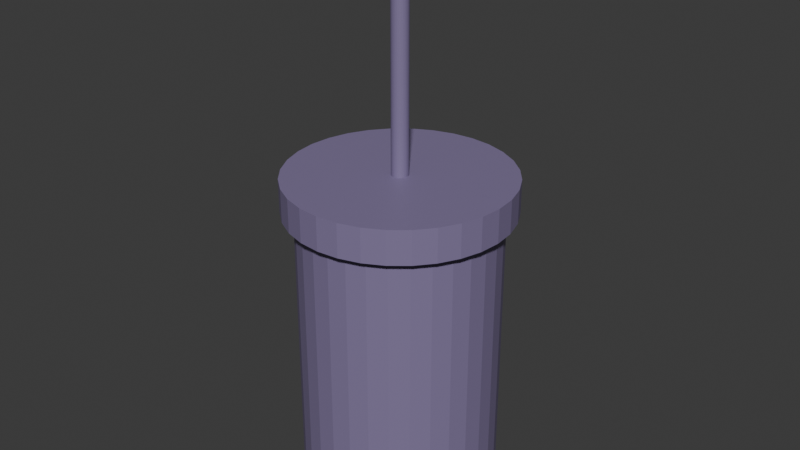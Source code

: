 # Source: Soda.blend  (saved by Blender 4.1.24; exported with 4.5.12 LTS)
import bpy
from mathutils import Matrix  # noqa: F401  (used for matrix-valued properties, if any)

bpy.ops.wm.read_factory_settings(use_empty=True)
scene = bpy.context.scene
scene.name = 'Scene'

# ---- collections
col_collection = bpy.data.collections.new('Collection'); scene.collection.children.link(col_collection)

# ---- materials (node trees are filled in below, after node groups)
mat_material_032 = bpy.data.materials.new('Material.032')
mat_material_032.use_transparent_shadow = False

# ---- material node trees
mat_material_032.use_nodes = True; mat_material_032.node_tree.nodes.clear()
_N = mat_material_032.node_tree.nodes; _L = mat_material_032.node_tree.links
n0 = _N.new('ShaderNodeBsdfPrincipled'); n0.name = 'Principled BSDF'; n0.location = (10, 300)
n0.inputs[0].default_value = (0.227, 0.1812, 0.3325, 1.0)
n1 = _N.new('ShaderNodeOutputMaterial'); n1.name = 'Material Output'; n1.location = (300, 300)
_L.new(n0.outputs[0], n1.inputs[0])
n1.is_active_output = True

# ---- world
world_world = bpy.data.worlds.new('World'); scene.world = world_world
world_world.use_nodes = True; world_world.node_tree.nodes.clear()
_N = world_world.node_tree.nodes; _L = world_world.node_tree.links
n0 = _N.new('ShaderNodeOutputWorld'); n0.name = 'World Output'; n0.location = (300, 300)
n1 = _N.new('ShaderNodeBackground'); n1.name = 'Background'; n1.location = (10, 300)
n1.inputs[0].default_value = (0.05088, 0.05088, 0.05088, 1.0)
_L.new(n1.outputs[0], n0.inputs[0])
n0.is_active_output = True
world_world.color = (0.05088, 0.05088, 0.05088)
world_world.use_sun_shadow = False
world_world.sun_shadow_jitter_overblur = 0.0

# ---- meshes
me_circle_060 = bpy.data.meshes.new('Circle.060')
me_circle_060.from_pydata([(0.0002441, 0.9997, -0.0005601), (-0.1948, 0.9805, -0.0005601), (-0.3824, 0.9236, -0.0005601), (-0.5553, 0.8312, -0.0005601), (-0.7069, 0.7068, -0.0005601), (-0.8312, 0.5553, -0.0005601), (-0.9236, 0.3824, -0.0005601), (-0.9805, 0.1948, -0.0005601), (-0.9998, -0.000264, -0.0005601), (-0.9805, -0.1954, -0.0005601), (-0.9236, -0.3829, -0.0005601), (-0.8312, -0.5558, -0.0005601), (-0.7069, -0.7074, -0.0005601), (-0.5553, -0.8317, -0.0005601), (-0.3824, -0.9241, -0.0005601), (-0.1948, -0.981, -0.0005601), (0.0002441, -1.0, -0.0005601), (0.1953, -0.981, -0.0005601), (0.3829, -0.9241, -0.0005601), (0.5558, -0.8317, -0.0005601), (0.7074, -0.7074, -0.0005601), (0.8317, -0.5558, -0.0005601), (0.9241, -0.3829, -0.0005601), (0.981, -0.1954, -0.0005601), (1.0, -0.000264, -0.0005601), (0.981, 0.1948, -0.0005601), (0.9241, 0.3824, -0.0005601), (0.8317, 0.5553, -0.0005601), (0.7074, 0.7068, -0.0005601), (0.5558, 0.8312, -0.0005601), (0.3829, 0.9236, -0.0005601), (0.1953, 0.9805, -0.0005601), (0.0002441, 0.9997, 2.995), (-0.1948, 0.9805, 2.995), (-0.3824, 0.9236, 2.995), (-0.5553, 0.8312, 2.995), (-0.7069, 0.7068, 2.995), (-0.8312, 0.5553, 2.995), (-0.9236, 0.3824, 2.995), (-0.9805, 0.1948, 2.995), (-0.9998, -0.000264, 2.995), (-0.9805, -0.1954, 2.995), (-0.9236, -0.3829, 2.995), (-0.8312, -0.5558, 2.995), (-0.7069, -0.7074, 2.995), (-0.5553, -0.8317, 2.995), (-0.3824, -0.9241, 2.995), (-0.1948, -0.981, 2.995), (0.0002441, -1.0, 2.995), (0.1953, -0.981, 2.995), (0.3829, -0.9241, 2.995), (0.5558, -0.8317, 2.995), (0.7074, -0.7074, 2.995), (0.8317, -0.5558, 2.995), (0.9241, -0.3829, 2.995), (0.981, -0.1954, 2.995), (1.0, -0.000264, 2.995), (0.981, 0.1948, 2.995), (0.9241, 0.3824, 2.995), (0.8317, 0.5553, 2.995), (0.7074, 0.7068, 2.995), (0.5558, 0.8312, 2.995), (0.3829, 0.9236, 2.995), (0.1953, 0.9805, 2.995), (0.0002451, 1.123, 2.995), (-0.2189, 1.101, 2.995), (-0.4296, 1.037, 2.995), (-0.6238, 0.9337, 2.995), (-0.794, 0.794, 2.995), (-0.9337, 0.6238, 2.995), (-1.037, 0.4296, 2.995), (-1.101, 0.2189, 2.995), (-1.123, -0.000265, 2.995), (-1.101, -0.2194, 2.995), (-1.037, -0.4301, 2.995), (-0.9337, -0.6243, 2.995), (-0.794, -0.7945, 2.995), (-0.6238, -0.9342, 2.995), (-0.4296, -1.038, 2.995), (-0.2189, -1.102, 2.995), (0.0002451, -1.123, 2.995), (0.2194, -1.102, 2.995), (0.4301, -1.038, 2.995), (0.6243, -0.9342, 2.995), (0.7945, -0.7945, 2.995), (0.9342, -0.6243, 2.995), (1.038, -0.4301, 2.995), (1.102, -0.2194, 2.995), (1.123, -0.000265, 2.995), (1.102, 0.2189, 2.995), (1.038, 0.4296, 2.995), (0.9342, 0.6238, 2.995), (0.7945, 0.794, 2.995), (0.6243, 0.9337, 2.995), (0.4301, 1.037, 2.995), (0.2194, 1.101, 2.995), (0.0002451, 1.123, 3.337), (-0.2189, 1.101, 3.337), (-0.4296, 1.037, 3.337), (-0.6238, 0.9337, 3.337), (-0.794, 0.794, 3.337), (-0.9337, 0.6238, 3.337), (-1.037, 0.4296, 3.337), (-1.101, 0.2189, 3.337), (-1.123, -0.000265, 3.337), (-1.101, -0.2194, 3.337), (-1.037, -0.4301, 3.337), (-0.9337, -0.6243, 3.337), (-0.794, -0.7945, 3.337), (-0.6238, -0.9342, 3.337), (-0.4296, -1.038, 3.337), (-0.2189, -1.102, 3.337), (0.0002451, -1.123, 3.337), (0.2194, -1.102, 3.337), (0.4301, -1.038, 3.337), (0.6243, -0.9342, 3.337), (0.7945, -0.7945, 3.337), (0.9342, -0.6243, 3.337), (1.038, -0.4301, 3.337), (1.102, -0.2194, 3.337), (1.123, -0.000265, 3.337), (1.102, 0.2189, 3.337), (1.038, 0.4296, 3.337), (0.9342, 0.6238, 3.337), (0.7945, 0.794, 3.337), (0.6243, 0.9337, 3.337), (0.4301, 1.037, 3.337), (0.2194, 1.101, 3.337), (0.0002451, 0.6057, 3.337), (-0.118, 0.594, 3.337), (-0.2316, 0.5596, 3.337), (-0.3364, 0.5036, 3.337), (-0.4282, 0.4282, 3.337), (-0.5036, 0.3364, 3.337), (-0.5596, 0.2316, 3.337), (-0.5941, 0.118, 3.337), (-0.6057, -0.000261, 3.337), (-0.5941, -0.1185, 3.337), (-0.5596, -0.2321, 3.337), (-0.5036, -0.3369, 3.337), (-0.4282, -0.4287, 3.337), (-0.3364, -0.5041, 3.337), (-0.2316, -0.5601, 3.337), (-0.118, -0.5946, 3.337), (0.0002451, -0.6062, 3.337), (0.1185, -0.5946, 3.337), (0.2321, -0.5601, 3.337), (0.3369, -0.5041, 3.337), (0.4287, -0.4287, 3.337), (0.5041, -0.3369, 3.337), (0.5601, -0.2321, 3.337), (0.5945, -0.1185, 3.337), (0.6062, -0.000261, 3.337), (0.5945, 0.118, 3.337), (0.5601, 0.2316, 3.337), (0.5041, 0.3364, 3.337), (0.4287, 0.4282, 3.337), (0.3369, 0.5036, 3.337), (0.2321, 0.5596, 3.337), (0.1185, 0.594, 3.337), (0.0002451, 0.6057, 3.337), (-0.118, 0.594, 3.337), (-0.2316, 0.5596, 3.337), (-0.3364, 0.5036, 3.337), (-0.4282, 0.4282, 3.337), (-0.5036, 0.3364, 3.337), (-0.5596, 0.2316, 3.337), (-0.5941, 0.118, 3.337), (-0.6057, -0.000261, 3.337), (-0.5941, -0.1185, 3.337), (-0.5596, -0.2321, 3.337), (-0.5036, -0.3369, 3.337), (-0.4282, -0.4287, 3.337), (-0.3364, -0.5041, 3.337), (-0.2316, -0.5601, 3.337), (-0.118, -0.5946, 3.337), (0.0002451, -0.6062, 3.337), (0.1185, -0.5946, 3.337), (0.2321, -0.5601, 3.337), (0.3369, -0.5041, 3.337), (0.4287, -0.4287, 3.337), (0.5041, -0.3369, 3.337), (0.5601, -0.2321, 3.337), (0.5945, -0.1185, 3.337), (0.6062, -0.000261, 3.337), (0.5945, 0.118, 3.337), (0.5601, 0.2316, 3.337), (0.5041, 0.3364, 3.337), (0.4287, 0.4282, 3.337), (0.3369, 0.5036, 3.337), (0.2321, 0.5596, 3.337), (0.1185, 0.594, 3.337), (0.0002451, 0.6057, 3.337), (-0.118, 0.594, 3.337), (-0.2316, 0.5596, 3.337), (-0.3364, 0.5036, 3.337), (-0.4282, 0.4282, 3.337), (-0.5036, 0.3364, 3.337), (-0.5596, 0.2316, 3.337), (-0.5941, 0.118, 3.337), (-0.6057, -0.000261, 3.337), (-0.5941, -0.1185, 3.337), (-0.5596, -0.2321, 3.337), (-0.5036, -0.3369, 3.337), (-0.4282, -0.4287, 3.337), (-0.3364, -0.5041, 3.337), (-0.2316, -0.5601, 3.337), (-0.118, -0.5946, 3.337), (0.0002451, -0.6062, 3.337), (0.1185, -0.5946, 3.337), (0.2321, -0.5601, 3.337), (0.3369, -0.5041, 3.337), (0.4287, -0.4287, 3.337), (0.5041, -0.3369, 3.337), (0.5601, -0.2321, 3.337), (0.5945, -0.1185, 3.337), (0.6062, -0.000261, 3.337), (0.5945, 0.118, 3.337), (0.5601, 0.2316, 3.337), (0.5041, 0.3364, 3.337), (0.4287, 0.4282, 3.337), (0.3369, 0.5036, 3.337), (0.2321, 0.5596, 3.337), (0.1185, 0.594, 3.337), (0.0002308, 0.08476, 3.337), (-0.01636, 0.08312, 3.337), (-0.03231, 0.07828, 3.337), (-0.04701, 0.07043, 3.337), (-0.05989, 0.05985, 3.337), (-0.07047, 0.04697, 3.337), (-0.07832, 0.03227, 3.337), (-0.08316, 0.01632, 3.337), (-0.08479, -0.0002702, 3.337), (-0.08316, -0.01686, 3.337), (-0.07832, -0.03281, 3.337), (-0.07047, -0.04751, 3.337), (-0.05989, -0.06039, 3.337), (-0.04701, -0.07097, 3.337), (-0.03231, -0.07882, 3.337), (-0.01636, -0.08366, 3.337), (0.0002308, -0.0853, 3.337), (0.01682, -0.08366, 3.337), (0.03277, -0.07882, 3.337), (0.04747, -0.07097, 3.337), (0.06035, -0.06039, 3.337), (0.07093, -0.04751, 3.337), (0.07878, -0.03281, 3.337), (0.08362, -0.01686, 3.337), (0.08526, -0.0002702, 3.337), (0.08362, 0.01632, 3.337), (0.07878, 0.03227, 3.337), (0.07093, 0.04697, 3.337), (0.06035, 0.05985, 3.337), (0.04747, 0.07043, 3.337), (0.03277, 0.07828, 3.337), (0.01682, 0.08312, 3.337), (0.0002308, 0.08476, 5.625), (-0.01636, 0.08312, 5.625), (-0.03231, 0.07828, 5.625), (-0.04701, 0.07043, 5.625), (-0.05989, 0.05985, 5.625), (-0.07047, 0.04697, 5.625), (-0.07832, 0.03227, 5.625), (-0.08316, 0.01632, 5.625), (-0.08479, -0.0002702, 5.625), (-0.08316, -0.01686, 5.625), (-0.07832, -0.03281, 5.625), (-0.07047, -0.04751, 5.625), (-0.05989, -0.06039, 5.625), (-0.04701, -0.07097, 5.625), (-0.03231, -0.07882, 5.625), (-0.01636, -0.08366, 5.625), (0.0002308, -0.0853, 5.625), (0.01682, -0.08366, 5.625), (0.03277, -0.07882, 5.625), (0.04747, -0.07097, 5.625), (0.06035, -0.06039, 5.625), (0.07093, -0.04751, 5.625), (0.07878, -0.03281, 5.625), (0.08362, -0.01686, 5.625), (0.08526, -0.0002702, 5.625), (0.08362, 0.01632, 5.625), (0.07878, 0.03227, 5.625), (0.07093, 0.04697, 5.625), (0.06035, 0.05985, 5.625), (0.04747, 0.07043, 5.625), (0.03277, 0.07828, 5.625), (0.01682, 0.08312, 5.625)], [], [(2, 34, 33, 1), (29, 61, 60, 28), (16, 48, 47, 15), (3, 35, 34, 2), (30, 62, 61, 29), (17, 49, 48, 16), (4, 36, 35, 3), (31, 63, 62, 30), (18, 50, 49, 17), (5, 37, 36, 4), (0, 32, 63, 31), (19, 51, 50, 18), (6, 38, 37, 5), (20, 52, 51, 19), (7, 39, 38, 6), (21, 53, 52, 20), (8, 40, 39, 7), (22, 54, 53, 21), (9, 41, 40, 8), (23, 55, 54, 22), (10, 42, 41, 9), (24, 56, 55, 23), (11, 43, 42, 10), (25, 57, 56, 24), (12, 44, 43, 11), (26, 58, 57, 25), (13, 45, 44, 12), (27, 59, 58, 26), (14, 46, 45, 13), (1, 33, 32, 0), (28, 60, 59, 27), (15, 47, 46, 14), (42, 74, 73, 41), (56, 88, 87, 55), (43, 75, 74, 42), (57, 89, 88, 56), (44, 76, 75, 43), (58, 90, 89, 57), (45, 77, 76, 44), (59, 91, 90, 58), (46, 78, 77, 45), (33, 65, 64, 32), (60, 92, 91, 59), (47, 79, 78, 46), (34, 66, 65, 33), (61, 93, 92, 60), (48, 80, 79, 47), (35, 67, 66, 34), (62, 94, 93, 61), (49, 81, 80, 48), (36, 68, 67, 35), (63, 95, 94, 62), (50, 82, 81, 49), (37, 69, 68, 36), (32, 64, 95, 63), (51, 83, 82, 50), (38, 70, 69, 37), (52, 84, 83, 51), (39, 71, 70, 38), (53, 85, 84, 52), (40, 72, 71, 39), (54, 86, 85, 53), (41, 73, 72, 40), (55, 87, 86, 54), (77, 109, 108, 76), (91, 123, 122, 90), (78, 110, 109, 77), (65, 97, 96, 64), (92, 124, 123, 91), (79, 111, 110, 78), (66, 98, 97, 65), (93, 125, 124, 92), (80, 112, 111, 79), (67, 99, 98, 66), (94, 126, 125, 93), (81, 113, 112, 80), (68, 100, 99, 67), (95, 127, 126, 94), (82, 114, 113, 81), (69, 101, 100, 68), (64, 96, 127, 95), (83, 115, 114, 82), (70, 102, 101, 69), (84, 116, 115, 83), (71, 103, 102, 70), (85, 117, 116, 84), (72, 104, 103, 71), (86, 118, 117, 85), (73, 105, 104, 72), (87, 119, 118, 86), (74, 106, 105, 73), (88, 120, 119, 87), (75, 107, 106, 74), (89, 121, 120, 88), (76, 108, 107, 75), (90, 122, 121, 89), (112, 144, 143, 111), (99, 131, 130, 98), (126, 158, 157, 125), (113, 145, 144, 112), (100, 132, 131, 99), (127, 159, 158, 126), (114, 146, 145, 113), (101, 133, 132, 100), (96, 128, 159, 127), (115, 147, 146, 114), (102, 134, 133, 101), (116, 148, 147, 115), (103, 135, 134, 102), (117, 149, 148, 116), (104, 136, 135, 103), (118, 150, 149, 117), (105, 137, 136, 104), (119, 151, 150, 118), (106, 138, 137, 105), (120, 152, 151, 119), (107, 139, 138, 106), (121, 153, 152, 120), (108, 140, 139, 107), (122, 154, 153, 121), (109, 141, 140, 108), (123, 155, 154, 122), (110, 142, 141, 109), (97, 129, 128, 96), (124, 156, 155, 123), (111, 143, 142, 110), (98, 130, 129, 97), (125, 157, 156, 124), (147, 179, 178, 146), (134, 166, 165, 133), (148, 180, 179, 147), (135, 167, 166, 134), (149, 181, 180, 148), (136, 168, 167, 135), (150, 182, 181, 149), (137, 169, 168, 136), (151, 183, 182, 150), (138, 170, 169, 137), (152, 184, 183, 151), (139, 171, 170, 138), (153, 185, 184, 152), (140, 172, 171, 139), (154, 186, 185, 153), (141, 173, 172, 140), (155, 187, 186, 154), (142, 174, 173, 141), (129, 161, 160, 128), (156, 188, 187, 155), (143, 175, 174, 142), (130, 162, 161, 129), (157, 189, 188, 156), (144, 176, 175, 143), (131, 163, 162, 130), (158, 190, 189, 157), (145, 177, 176, 144), (132, 164, 163, 131), (159, 191, 190, 158), (146, 178, 177, 145), (133, 165, 164, 132), (128, 160, 191, 159), (182, 214, 213, 181), (169, 201, 200, 168), (183, 215, 214, 182), (170, 202, 201, 169), (184, 216, 215, 183), (171, 203, 202, 170), (185, 217, 216, 184), (172, 204, 203, 171), (186, 218, 217, 185), (173, 205, 204, 172), (187, 219, 218, 186), (174, 206, 205, 173), (161, 193, 192, 160), (188, 220, 219, 187), (175, 207, 206, 174), (162, 194, 193, 161), (189, 221, 220, 188), (176, 208, 207, 175), (163, 195, 194, 162), (190, 222, 221, 189), (177, 209, 208, 176), (164, 196, 195, 163), (191, 223, 222, 190), (178, 210, 209, 177), (165, 197, 196, 164), (160, 192, 223, 191), (179, 211, 210, 178), (166, 198, 197, 165), (180, 212, 211, 179), (167, 199, 198, 166), (181, 213, 212, 180), (168, 200, 199, 167), (217, 249, 248, 216), (204, 236, 235, 203), (218, 250, 249, 217), (205, 237, 236, 204), (219, 251, 250, 218), (206, 238, 237, 205), (193, 225, 224, 192), (220, 252, 251, 219), (207, 239, 238, 206), (194, 226, 225, 193), (221, 253, 252, 220), (208, 240, 239, 207), (195, 227, 226, 194), (222, 254, 253, 221), (209, 241, 240, 208), (196, 228, 227, 195), (223, 255, 254, 222), (210, 242, 241, 209), (197, 229, 228, 196), (192, 224, 255, 223), (211, 243, 242, 210), (198, 230, 229, 197), (212, 244, 243, 211), (199, 231, 230, 198), (213, 245, 244, 212), (200, 232, 231, 199), (214, 246, 245, 213), (201, 233, 232, 200), (215, 247, 246, 214), (202, 234, 233, 201), (216, 248, 247, 215), (203, 235, 234, 202), (250, 282, 281, 249), (237, 269, 268, 236), (251, 283, 282, 250), (238, 270, 269, 237), (225, 257, 256, 224), (252, 284, 283, 251), (239, 271, 270, 238), (226, 258, 257, 225), (253, 285, 284, 252), (240, 272, 271, 239), (227, 259, 258, 226), (254, 286, 285, 253), (241, 273, 272, 240), (228, 260, 259, 227), (255, 287, 286, 254), (242, 274, 273, 241), (229, 261, 260, 228), (224, 256, 287, 255), (243, 275, 274, 242), (230, 262, 261, 229), (244, 276, 275, 243), (231, 263, 262, 230), (245, 277, 276, 244), (232, 264, 263, 231), (246, 278, 277, 245), (233, 265, 264, 232), (247, 279, 278, 246), (234, 266, 265, 233), (248, 280, 279, 247), (235, 267, 266, 234), (249, 281, 280, 248), (236, 268, 267, 235)])
_uv = me_circle_060.uv_layers.new(name='UVMap')
_uv.uv.foreach_set('vector', [0.2825, 0.5141, 0.2825, 0.5141, 0.2825, 0.5141, 0.2825, 0.5141, 0.2825, 0.5141, 0.2825, 0.5141, 0.2825, 0.5141, 0.2825, 0.5141, 0.2825, 0.5141, 0.2825, 0.5141, 0.2825, 0.5141, 0.2825, 0.5141, 0.2825, 0.5141, 0.2825, 0.5141, 0.2825, 0.5141, 0.2825, 0.5141, 0.2825, 0.5141, 0.2825, 0.5141, 0.2825, 0.5141, 0.2825, 0.5141, 0.2825, 0.5141, 0.2825, 0.5141, 0.2825, 0.5141, 0.2825, 0.5141, 0.2825, 0.5141, 0.2825, 0.5141, 0.2825, 0.5141, 0.2825, 0.5141, 0.2825, 0.5141, 0.2825, 0.5141, 0.2825, 0.5141, 0.2825, 0.5141, 0.2825, 0.5141, 0.2825, 0.5141, 0.2825, 0.5141, 0.2825, 0.5141, 0.2825, 0.5141, 0.2825, 0.5141, 0.2825, 0.5141, 0.2825, 0.5141, 0.2825, 0.5141, 0.2825, 0.5141, 0.2825, 0.5141, 0.2825, 0.5141, 0.2825, 0.5141, 0.2825, 0.5141, 0.2825, 0.5141, 0.2825, 0.5141, 0.2825, 0.5141, 0.2825, 0.5141, 0.2825, 0.5141, 0.2825, 0.5141, 0.2825, 0.5141, 0.2825, 0.5141, 0.2825, 0.5141, 0.2825, 0.5141, 0.2825, 0.5141, 0.2825, 0.5141, 0.2825, 0.5141, 0.2825, 0.5141, 0.2825, 0.5141, 0.2825, 0.5141, 0.2825, 0.5141, 0.2825, 0.5141, 0.2825, 0.5141, 0.2825, 0.5141, 0.2825, 0.5141, 0.2825, 0.5141, 0.2825, 0.5141, 0.2825, 0.5141, 0.2825, 0.5141, 0.2825, 0.5141, 0.2825, 0.5141, 0.2825, 0.5141, 0.2825, 0.5141, 0.2825, 0.5141, 0.2825, 0.5141, 0.2825, 0.5141, 0.2825, 0.5141, 0.2825, 0.5141, 0.2825, 0.5141, 0.2825, 0.5141, 0.2825, 0.5141, 0.2825, 0.5141, 0.2825, 0.5141, 0.2825, 0.5141, 0.2825, 0.5141, 0.2825, 0.5141, 0.2825, 0.5141, 0.2825, 0.5141, 0.2825, 0.5141, 0.2825, 0.5141, 0.2825, 0.5141, 0.2825, 0.5141, 0.2825, 0.5141, 0.2825, 0.5141, 0.2825, 0.5141, 0.2825, 0.5141, 0.2825, 0.5141, 0.2825, 0.5141, 0.2825, 0.5141, 0.2825, 0.5141, 0.2825, 0.5141, 0.2825, 0.5141, 0.2825, 0.5141, 0.2825, 0.5141, 0.2825, 0.5141, 0.2825, 0.5141, 0.2825, 0.5141, 0.2825, 0.5141, 0.2825, 0.5141, 0.2825, 0.5141, 0.2825, 0.5141, 0.2825, 0.5141, 0.2825, 0.5141, 0.2825, 0.5141, 0.2825, 0.5141, 0.2825, 0.5141, 0.2825, 0.5141, 0.2825, 0.5141, 0.2825, 0.5141, 0.2825, 0.5141, 0.2825, 0.5141, 0.2825, 0.5141, 0.2825, 0.5141, 0.2825, 0.5141, 0.2825, 0.5141, 0.2825, 0.5141, 0.2825, 0.5141, 0.2825, 0.5141, 0.2825, 0.5141, 0.2825, 0.5141, 0.2825, 0.5141, 0.2825, 0.5141, 0.2825, 0.5141, 0.2825, 0.5141, 0.2825, 0.5141, 0.2825, 0.5141, 0.2825, 0.5141, 0.2825, 0.5141, 0.2825, 0.5141, 0.2825, 0.5141, 0.2825, 0.5141, 0.2825, 0.5141, 0.2825, 0.5141, 0.2825, 0.5141, 0.2825, 0.5141, 0.2825, 0.5141, 0.2825, 0.5141, 0.2825, 0.5141, 0.2825, 0.5141, 0.2825, 0.5141, 0.2825, 0.5141, 0.2825, 0.5141, 0.2825, 0.5141, 0.2825, 0.5141, 0.2825, 0.5141, 0.2825, 0.5141, 0.2825, 0.5141, 0.2825, 0.5141, 0.2825, 0.5141, 0.2825, 0.5141, 0.2825, 0.5141, 0.2825, 0.5141, 0.2825, 0.5141, 0.2825, 0.5141, 0.2825, 0.5141, 0.2825, 0.5141, 0.2825, 0.5141, 0.2825, 0.5141, 0.2825, 0.5141, 0.2825, 0.5141, 0.2825, 0.5141, 0.2825, 0.5141, 0.2825, 0.5141, 0.2825, 0.5141, 0.2825, 0.5141, 0.2825, 0.5141, 0.2825, 0.5141, 0.2825, 0.5141, 0.2825, 0.5141, 0.2825, 0.5141, 0.2825, 0.5141, 0.2825, 0.5141, 0.2825, 0.5141, 0.2825, 0.5141, 0.2825, 0.5141, 0.2825, 0.5141, 0.2825, 0.5141, 0.2825, 0.5141, 0.2825, 0.5141, 0.2825, 0.5141, 0.2825, 0.5141, 0.2825, 0.5141, 0.2825, 0.5141, 0.2825, 0.5141, 0.2825, 0.5141, 0.2825, 0.5141, 0.2825, 0.5141, 0.2825, 0.5141, 0.2825, 0.5141, 0.2825, 0.5141, 0.2825, 0.5141, 0.2825, 0.5141, 0.2825, 0.5141, 0.2825, 0.5141, 0.2825, 0.5141, 0.2825, 0.5141, 0.2825, 0.5141, 0.2825, 0.5141, 0.2825, 0.5141, 0.2825, 0.5141, 0.2825, 0.5141, 0.2825, 0.5141, 0.2825, 0.5141, 0.2825, 0.5141, 0.2825, 0.5141, 0.2825, 0.5141, 0.2825, 0.5141, 0.2825, 0.5141, 0.2825, 0.5141, 0.2825, 0.5141, 0.2825, 0.5141, 0.2825, 0.5141, 0.2825, 0.5141, 0.2825, 0.5141, 0.2825, 0.5141, 0.2825, 0.5141, 0.2825, 0.5141, 0.2825, 0.5141, 0.2825, 0.5141, 0.2825, 0.5141, 0.2825, 0.5141, 0.2825, 0.5141, 0.2825, 0.5141, 0.2825, 0.5141, 0.2825, 0.5141, 0.2825, 0.5141, 0.2825, 0.5141, 0.2825, 0.5141, 0.2825, 0.5141, 0.2825, 0.5141, 0.2825, 0.5141, 0.2825, 0.5141, 0.2825, 0.5141, 0.2825, 0.5141, 0.2825, 0.5141, 0.2825, 0.5141, 0.2825, 0.5141, 0.2825, 0.5141, 0.2825, 0.5141, 0.2825, 0.5141, 0.2825, 0.5141, 0.2825, 0.5141, 0.2825, 0.5141, 0.2825, 0.5141, 0.2825, 0.5141, 0.2825, 0.5141, 0.2825, 0.5141, 0.2825, 0.5141, 0.2825, 0.5141, 0.2825, 0.5141, 0.2825, 0.5141, 0.2825, 0.5141, 0.2825, 0.5141, 0.2825, 0.5141, 0.2825, 0.5141, 0.2825, 0.5141, 0.2825, 0.5141, 0.2825, 0.5141, 0.2825, 0.5141, 0.2825, 0.5141, 0.2825, 0.5141, 0.2825, 0.5141, 0.2825, 0.5141, 0.2825, 0.5141, 0.2825, 0.5141, 0.2825, 0.5141, 0.2825, 0.5141, 0.2825, 0.5141, 0.2825, 0.5141, 0.2825, 0.5141, 0.2825, 0.5141, 0.2825, 0.5141, 0.2825, 0.5141, 0.2825, 0.5141, 0.2825, 0.5141, 0.2825, 0.5141, 0.2825, 0.5141, 0.2825, 0.5141, 0.2825, 0.5141, 0.2825, 0.5141, 0.2825, 0.5141, 0.2825, 0.5141, 0.2825, 0.5141, 0.2825, 0.5141, 0.2825, 0.5141, 0.2825, 0.5141, 0.2825, 0.5141, 0.2825, 0.5141, 0.2825, 0.5141, 0.2825, 0.5141, 0.2825, 0.5141, 0.2825, 0.5141, 0.2825, 0.5141, 0.2825, 0.5141, 0.2825, 0.5141, 0.2825, 0.5141, 0.2825, 0.5141, 0.2825, 0.5141, 0.2825, 0.5141, 0.2825, 0.5141, 0.2825, 0.5141, 0.2825, 0.5141, 0.2825, 0.5141, 0.2825, 0.5141, 0.2825, 0.5141, 0.2825, 0.5141, 0.2825, 0.5141, 0.2825, 0.5141, 0.2825, 0.5141, 0.2825, 0.5141, 0.2825, 0.5141, 0.2825, 0.5141, 0.2825, 0.5141, 0.2825, 0.5141, 0.2825, 0.5141, 0.2825, 0.5141, 0.2825, 0.5141, 0.2825, 0.5141, 0.2825, 0.5141, 0.2825, 0.5141, 0.2825, 0.5141, 0.2825, 0.5141, 0.2825, 0.5141, 0.2825, 0.5141, 0.2825, 0.5141, 0.2825, 0.5141, 0.2825, 0.5141, 0.2825, 0.5141, 0.2825, 0.5141, 0.2825, 0.5141, 0.2825, 0.5141, 0.2825, 0.5141, 0.2825, 0.5141, 0.2825, 0.5141, 0.2825, 0.5141, 0.2825, 0.5141, 0.2825, 0.5141, 0.2825, 0.5141, 0.2825, 0.5141, 0.2825, 0.5141, 0.2825, 0.5141, 0.2825, 0.5141, 0.2825, 0.5141, 0.2825, 0.5141, 0.2825, 0.5141, 0.2825, 0.5141, 0.2825, 0.5141, 0.2825, 0.5141, 0.2825, 0.5141, 0.2825, 0.5141, 0.2825, 0.5141, 0.2825, 0.5141, 0.2825, 0.5141, 0.2825, 0.5141, 0.2825, 0.5141, 0.2825, 0.5141, 0.2825, 0.5141, 0.2825, 0.5141, 0.2825, 0.5141, 0.2825, 0.5141, 0.2825, 0.5141, 0.2825, 0.5141, 0.2825, 0.5141, 0.2825, 0.5141, 0.2825, 0.5141, 0.2825, 0.5141, 0.2825, 0.5141, 0.2825, 0.5141, 0.2825, 0.5141, 0.2825, 0.5141, 0.2825, 0.5141, 0.2825, 0.5141, 0.2825, 0.5141, 0.2825, 0.5141, 0.2825, 0.5141, 0.2825, 0.5141, 0.2825, 0.5141, 0.2825, 0.5141, 0.2825, 0.5141, 0.2825, 0.5141, 0.2825, 0.5141, 0.2825, 0.5141, 0.2825, 0.5141, 0.2825, 0.5141, 0.2825, 0.5141, 0.2825, 0.5141, 0.2825, 0.5141, 0.2825, 0.5141, 0.2825, 0.5141, 0.2825, 0.5141, 0.2825, 0.5141, 0.2825, 0.5141, 0.2825, 0.5141, 0.2825, 0.5141, 0.2825, 0.5141, 0.2825, 0.5141, 0.2825, 0.5141, 0.2825, 0.5141, 0.2825, 0.5141, 0.2825, 0.5141, 0.2825, 0.5141, 0.2825, 0.5141, 0.2825, 0.5141, 0.2825, 0.5141, 0.2825, 0.5141, 0.2825, 0.5141, 0.2825, 0.5141, 0.2825, 0.5141, 0.2825, 0.5141, 0.2825, 0.5141, 0.2825, 0.5141, 0.2825, 0.5141, 0.2825, 0.5141, 0.2825, 0.5141, 0.2825, 0.5141, 0.2825, 0.5141, 0.2825, 0.5141, 0.2825, 0.5141, 0.2825, 0.5141, 0.2825, 0.5141, 0.2825, 0.5141, 0.2825, 0.5141, 0.2825, 0.5141, 0.2825, 0.5141, 0.2825, 0.5141, 0.2825, 0.5141, 0.2825, 0.5141, 0.2825, 0.5141, 0.2825, 0.5141, 0.2825, 0.5141, 0.2825, 0.5141, 0.2825, 0.5141, 0.2825, 0.5141, 0.2825, 0.5141, 0.2825, 0.5141, 0.2825, 0.5141, 0.2825, 0.5141, 0.2825, 0.5141, 0.2825, 0.5141, 0.2825, 0.5141, 0.2825, 0.5141, 0.2825, 0.5141, 0.2825, 0.5141, 0.2825, 0.5141, 0.2825, 0.5141, 0.2825, 0.5141, 0.2825, 0.5141, 0.2825, 0.5141, 0.2825, 0.5141, 0.2825, 0.5141, 0.2825, 0.5141, 0.2825, 0.5141, 0.2825, 0.5141, 0.2825, 0.5141, 0.2825, 0.5141, 0.2825, 0.5141, 0.2825, 0.5141, 0.2825, 0.5141, 0.2825, 0.5141, 0.2825, 0.5141, 0.2825, 0.5141, 0.2825, 0.5141, 0.2825, 0.5141, 0.2825, 0.5141, 0.2825, 0.5141, 0.2825, 0.5141, 0.2825, 0.5141, 0.2825, 0.5141, 0.2825, 0.5141, 0.2825, 0.5141, 0.2825, 0.5141, 0.2825, 0.5141, 0.2825, 0.5141, 0.2825, 0.5141, 0.2825, 0.5141, 0.2825, 0.5141, 0.2825, 0.5141, 0.2825, 0.5141, 0.2825, 0.5141, 0.2825, 0.5141, 0.2825, 0.5141, 0.2825, 0.5141, 0.2825, 0.5141, 0.2825, 0.5141, 0.2825, 0.5141, 0.2825, 0.5141, 0.2825, 0.5141, 0.2825, 0.5141, 0.2825, 0.5141, 0.2825, 0.5141, 0.2825, 0.5141, 0.2825, 0.5141, 0.2825, 0.5141, 0.2825, 0.5141, 0.2825, 0.5141, 0.2825, 0.5141, 0.2825, 0.5141, 0.2825, 0.5141, 0.2825, 0.5141, 0.2825, 0.5141, 0.2825, 0.5141, 0.2825, 0.5141, 0.2825, 0.5141, 0.2825, 0.5141, 0.2825, 0.5141, 0.2825, 0.5141, 0.2825, 0.5141, 0.2825, 0.5141, 0.2825, 0.5141, 0.2825, 0.5141, 0.2825, 0.5141, 0.2825, 0.5141, 0.2825, 0.5141, 0.2825, 0.5141, 0.2825, 0.5141, 0.2825, 0.5141, 0.2825, 0.5141, 0.2825, 0.5141, 0.2825, 0.5141, 0.2825, 0.5141, 0.2825, 0.5141, 0.2825, 0.5141, 0.2825, 0.5141, 0.2825, 0.5141, 0.2825, 0.5141, 0.2825, 0.5141, 0.2825, 0.5141, 0.2825, 0.5141, 0.2825, 0.5141, 0.2825, 0.5141, 0.2825, 0.5141, 0.2825, 0.5141, 0.2825, 0.5141, 0.2825, 0.5141, 0.2825, 0.5141, 0.2825, 0.5141, 0.2825, 0.5141, 0.2825, 0.5141, 0.2825, 0.5141, 0.2825, 0.5141, 0.2825, 0.5141, 0.2825, 0.5141, 0.2825, 0.5141, 0.2825, 0.5141, 0.2825, 0.5141, 0.2825, 0.5141, 0.2825, 0.5141, 0.2825, 0.5141, 0.2825, 0.5141, 0.2825, 0.5141, 0.2825, 0.5141, 0.2825, 0.5141, 0.2825, 0.5141, 0.2825, 0.5141, 0.2825, 0.5141, 0.2825, 0.5141, 0.2825, 0.5141, 0.2825, 0.5141, 0.2825, 0.5141, 0.2825, 0.5141, 0.2825, 0.5141, 0.2825, 0.5141, 0.2825, 0.5141, 0.2825, 0.5141, 0.2825, 0.5141, 0.2825, 0.5141, 0.2825, 0.5141, 0.2825, 0.5141, 0.2825, 0.5141, 0.2825, 0.5141, 0.2825, 0.5141, 0.2825, 0.5141, 0.2825, 0.5141, 0.2825, 0.5141, 0.2825, 0.5141, 0.2825, 0.5141, 0.2825, 0.5141, 0.2825, 0.5141, 0.2825, 0.5141, 0.2825, 0.5141, 0.2825, 0.5141, 0.2825, 0.5141, 0.2825, 0.5141, 0.2825, 0.5141, 0.2825, 0.5141, 0.2825, 0.5141, 0.2825, 0.5141, 0.2825, 0.5141, 0.2825, 0.5141, 0.2825, 0.5141, 0.2825, 0.5141, 0.2825, 0.5141, 0.2825, 0.5141, 0.2825, 0.5141, 0.2825, 0.5141, 0.2825, 0.5141, 0.2825, 0.5141, 0.2825, 0.5141, 0.2825, 0.5141, 0.2825, 0.5141, 0.2825, 0.5141, 0.2825, 0.5141, 0.2825, 0.5141, 0.2825, 0.5141, 0.2825, 0.5141, 0.2825, 0.5141, 0.2825, 0.5141, 0.2825, 0.5141, 0.2825, 0.5141, 0.2825, 0.5141, 0.2825, 0.5141, 0.2825, 0.5141, 0.2825, 0.5141, 0.2825, 0.5141, 0.2825, 0.5141, 0.2825, 0.5141, 0.2825, 0.5141, 0.2825, 0.5141, 0.2825, 0.5141, 0.2825, 0.5141, 0.2825, 0.5141, 0.2825, 0.5141, 0.2825, 0.5141, 0.2825, 0.5141, 0.2825, 0.5141, 0.2825, 0.5141, 0.2825, 0.5141, 0.2825, 0.5141, 0.2825, 0.5141, 0.2825, 0.5141, 0.2825, 0.5141, 0.2825, 0.5141, 0.2825, 0.5141, 0.2825, 0.5141, 0.2825, 0.5141, 0.2825, 0.5141, 0.2825, 0.5141, 0.2825, 0.5141, 0.2825, 0.5141, 0.2825, 0.5141, 0.2825, 0.5141, 0.2825, 0.5141, 0.2825, 0.5141, 0.2825, 0.5141, 0.2825, 0.5141, 0.2825, 0.5141, 0.2825, 0.5141, 0.2825, 0.5141, 0.2825, 0.5141, 0.2825, 0.5141, 0.2825, 0.5141, 0.2825, 0.5141, 0.2825, 0.5141, 0.2825, 0.5141, 0.2825, 0.5141, 0.2825, 0.5141, 0.2825, 0.5141, 0.2825, 0.5141, 0.2825, 0.5141, 0.2825, 0.5141, 0.2825, 0.5141, 0.2825, 0.5141, 0.2825, 0.5141, 0.2825, 0.5141, 0.2825, 0.5141, 0.2825, 0.5141, 0.2825, 0.5141, 0.2825, 0.5141, 0.2825, 0.5141, 0.2825, 0.5141, 0.2825, 0.5141, 0.2825, 0.5141, 0.2825, 0.5141, 0.2825, 0.5141, 0.2825, 0.5141, 0.2825, 0.5141, 0.2825, 0.5141, 0.2825, 0.5141, 0.2825, 0.5141, 0.2825, 0.5141, 0.2825, 0.5141, 0.2825, 0.5141, 0.2825, 0.5141, 0.2825, 0.5141, 0.2825, 0.5141, 0.2825, 0.5141, 0.2825, 0.5141, 0.2825, 0.5141, 0.2825, 0.5141, 0.2825, 0.5141, 0.2825, 0.5141, 0.2825, 0.5141, 0.2825, 0.5141, 0.2825, 0.5141, 0.2825, 0.5141, 0.2825, 0.5141, 0.2825, 0.5141, 0.2825, 0.5141, 0.2825, 0.5141, 0.2825, 0.5141, 0.2825, 0.5141, 0.2825, 0.5141, 0.2825, 0.5141, 0.2825, 0.5141, 0.2825, 0.5141, 0.2825, 0.5141, 0.2825, 0.5141, 0.2825, 0.5141, 0.2825, 0.5141, 0.2825, 0.5141, 0.2825, 0.5141, 0.2825, 0.5141, 0.2825, 0.5141, 0.2825, 0.5141, 0.2825, 0.5141, 0.2825, 0.5141, 0.2825, 0.5141, 0.2825, 0.5141, 0.2825, 0.5141, 0.2825, 0.5141, 0.2825, 0.5141, 0.2825, 0.5141, 0.2825, 0.5141, 0.2825, 0.5141, 0.2825, 0.5141, 0.2825, 0.5141, 0.2825, 0.5141, 0.2825, 0.5141, 0.2825, 0.5141, 0.2825, 0.5141, 0.2825, 0.5141, 0.2825, 0.5141, 0.2825, 0.5141, 0.2825, 0.5141, 0.2825, 0.5141, 0.2825, 0.5141, 0.2825, 0.5141, 0.2825, 0.5141, 0.2825, 0.5141, 0.2825, 0.5141, 0.2825, 0.5141, 0.2825, 0.5141, 0.2825, 0.5141, 0.2825, 0.5141, 0.2825, 0.5141, 0.2825, 0.5141, 0.2825, 0.5141, 0.2825, 0.5141, 0.2825, 0.5141, 0.2825, 0.5141, 0.2825, 0.5141, 0.2825, 0.5141, 0.2825, 0.5141, 0.2825, 0.5141, 0.2825, 0.5141, 0.2825, 0.5141, 0.2825, 0.5141, 0.2825, 0.5141, 0.2825, 0.5141, 0.2825, 0.5141, 0.2825, 0.5141, 0.2825, 0.5141, 0.2825, 0.5141, 0.2825, 0.5141, 0.2825, 0.5141, 0.2825, 0.5141, 0.2825, 0.5141, 0.2825, 0.5141, 0.2825, 0.5141, 0.2825, 0.5141, 0.2825, 0.5141, 0.2825, 0.5141, 0.2825, 0.5141, 0.2825, 0.5141, 0.2825, 0.5141, 0.2825, 0.5141, 0.2825, 0.5141, 0.2825, 0.5141, 0.2825, 0.5141, 0.2825, 0.5141, 0.2825, 0.5141, 0.2825, 0.5141, 0.2825, 0.5141, 0.2825, 0.5141, 0.2825, 0.5141, 0.2825, 0.5141, 0.2825, 0.5141, 0.2825, 0.5141, 0.2825, 0.5141, 0.2825, 0.5141, 0.2825, 0.5141, 0.2825, 0.5141, 0.2825, 0.5141, 0.2825, 0.5141, 0.2825, 0.5141, 0.2825, 0.5141, 0.2825, 0.5141, 0.2825, 0.5141, 0.2825, 0.5141, 0.2825, 0.5141, 0.2825, 0.5141, 0.2825, 0.5141, 0.2825, 0.5141, 0.2825, 0.5141, 0.2825, 0.5141, 0.2825, 0.5141, 0.2825, 0.5141, 0.2825, 0.5141, 0.2825, 0.5141, 0.2825, 0.5141, 0.2825, 0.5141, 0.2825, 0.5141, 0.2825, 0.5141, 0.2825, 0.5141, 0.2825, 0.5141, 0.2825, 0.5141, 0.2825, 0.5141, 0.2825, 0.5141, 0.2825, 0.5141, 0.2825, 0.5141, 0.2825, 0.5141, 0.2825, 0.5141, 0.2825, 0.5141, 0.2825, 0.5141, 0.2825, 0.5141, 0.2825, 0.5141, 0.2825, 0.5141, 0.2825, 0.5141, 0.2825, 0.5141, 0.2825, 0.5141, 0.2825, 0.5141, 0.2825, 0.5141, 0.2825, 0.5141, 0.2825, 0.5141, 0.2825, 0.5141, 0.2825, 0.5141, 0.2825, 0.5141, 0.2825, 0.5141, 0.2825, 0.5141, 0.2825, 0.5141, 0.2825, 0.5141, 0.2825, 0.5141, 0.2825, 0.5141, 0.2825, 0.5141, 0.2825, 0.5141, 0.2825, 0.5141, 0.2825, 0.5141, 0.2825, 0.5141, 0.2825, 0.5141, 0.2825, 0.5141, 0.2825, 0.5141, 0.2825, 0.5141, 0.2825, 0.5141, 0.2825, 0.5141, 0.2825, 0.5141, 0.2825, 0.5141, 0.2825, 0.5141, 0.2825, 0.5141, 0.2825, 0.5141, 0.2825, 0.5141, 0.2825, 0.5141, 0.2825, 0.5141, 0.2825, 0.5141, 0.2825, 0.5141, 0.2825, 0.5141, 0.2825, 0.5141, 0.2825, 0.5141, 0.2825, 0.5141, 0.2825, 0.5141, 0.2825, 0.5141, 0.2825, 0.5141, 0.2825, 0.5141, 0.2825, 0.5141, 0.2825, 0.5141, 0.2825, 0.5141, 0.2825, 0.5141, 0.2825, 0.5141, 0.2825, 0.5141, 0.2825, 0.5141, 0.2825, 0.5141, 0.2825, 0.5141, 0.2825, 0.5141, 0.2825, 0.5141, 0.2825, 0.5141, 0.2825, 0.5141, 0.2825, 0.5141, 0.2825, 0.5141, 0.2825, 0.5141, 0.2825, 0.5141, 0.2825, 0.5141, 0.2825, 0.5141, 0.2825, 0.5141, 0.2825, 0.5141, 0.2825, 0.5141, 0.2825, 0.5141, 0.2825, 0.5141, 0.2825, 0.5141, 0.2825, 0.5141, 0.2825, 0.5141, 0.2825, 0.5141, 0.2825, 0.5141, 0.2825, 0.5141, 0.2825, 0.5141, 0.2825, 0.5141, 0.2825, 0.5141, 0.2825, 0.5141, 0.2825, 0.5141, 0.2825, 0.5141, 0.2825, 0.5141, 0.2825, 0.5141, 0.2825, 0.5141, 0.2825, 0.5141, 0.2825, 0.5141, 0.2825, 0.5141, 0.2825, 0.5141, 0.2825, 0.5141, 0.2825, 0.5141, 0.2825, 0.5141, 0.2825, 0.5141, 0.2825, 0.5141, 0.2825, 0.5141, 0.2825, 0.5141, 0.2825, 0.5141, 0.2825, 0.5141, 0.2825, 0.5141, 0.2825, 0.5141, 0.2825, 0.5141, 0.2825, 0.5141, 0.2825, 0.5141, 0.2825, 0.5141, 0.2825, 0.5141, 0.2825, 0.5141, 0.2825, 0.5141, 0.2825, 0.5141, 0.2825, 0.5141, 0.2825, 0.5141, 0.2825, 0.5141, 0.2825, 0.5141, 0.2825, 0.5141, 0.2825, 0.5141, 0.2825, 0.5141, 0.2825, 0.5141, 0.2825, 0.5141, 0.2825, 0.5141, 0.2825, 0.5141, 0.2825, 0.5141, 0.2825, 0.5141, 0.2825, 0.5141, 0.2825, 0.5141, 0.2825, 0.5141, 0.2825, 0.5141, 0.2825, 0.5141, 0.2825, 0.5141, 0.2825, 0.5141, 0.2825, 0.5141, 0.2825, 0.5141, 0.2825, 0.5141, 0.2825, 0.5141, 0.2825, 0.5141, 0.2825, 0.5141, 0.2825, 0.5141, 0.2825, 0.5141, 0.2825, 0.5141, 0.2825, 0.5141, 0.2825, 0.5141, 0.2825, 0.5141, 0.2825, 0.5141, 0.2825, 0.5141, 0.2825, 0.5141, 0.2825, 0.5141, 0.2825, 0.5141, 0.2825, 0.5141, 0.2825, 0.5141, 0.2825, 0.5141, 0.2825, 0.5141, 0.2825, 0.5141, 0.2825, 0.5141, 0.2825, 0.5141, 0.2825, 0.5141, 0.2825, 0.5141, 0.2825, 0.5141, 0.2825, 0.5141, 0.2825, 0.5141, 0.2825, 0.5141, 0.2825, 0.5141, 0.2825, 0.5141, 0.2825, 0.5141, 0.2825, 0.5141, 0.2825, 0.5141, 0.2825, 0.5141, 0.2825, 0.5141, 0.2825, 0.5141, 0.2825, 0.5141, 0.2825, 0.5141, 0.2825, 0.5141, 0.2825, 0.5141, 0.2825, 0.5141, 0.2825, 0.5141, 0.2825, 0.5141, 0.2825, 0.5141, 0.2825, 0.5141, 0.2825, 0.5141, 0.2825, 0.5141, 0.2825, 0.5141, 0.2825, 0.5141, 0.2825, 0.5141, 0.2825, 0.5141, 0.2825, 0.5141, 0.2825, 0.5141, 0.2825, 0.5141, 0.2825, 0.5141, 0.2825, 0.5141])
me_circle_060.materials.append(mat_material_032)
me_circle_060.update()

# ---- objects
ob_circle_056 = bpy.data.objects.new('Circle.056', me_circle_060)

# ---- transforms, parenting, visibility, modifiers, constraints
ob_circle_056.location = (0.0, 0.0, 0.0)
ob_circle_056.scale = (0.0672, 0.0672, 0.0672)

# ---- collection membership
col_collection.objects.link(ob_circle_056)

# ---- scene / render settings (as saved in the file)
scene.frame_start = 1; scene.frame_end = 250; scene.frame_set(1)
scene.render.engine = 'BLENDER_EEVEE_NEXT'
scene.cycles.sampling_pattern = 'TABULATED_SOBOL'
scene.eevee.ray_tracing_options.trace_max_roughness = 0.0
bpy.context.view_layer.update()

# ---- added for rendering (the .blend has no active camera and no usable light): camera, sun
cam_auto = bpy.data.cameras.new('AutoCamera')
cam_auto.lens = 50.0
cam_auto.sensor_width = 36.0
cam_auto.clip_end = 1000.0
ob_auto_camera = bpy.data.objects.new('AutoCamera', cam_auto)
scene.collection.objects.link(ob_auto_camera)
ob_auto_camera.location = (0.401717, -0.482059, 0.510348)
ob_auto_camera.rotation_euler = (1.09748, -7.21219e-08, 0.694738)
scene.camera = ob_auto_camera
light_auto_sun = bpy.data.lights.new('AutoSun', 'SUN')
light_auto_sun.energy = 3.0
light_auto_sun.angle = 0.0523599
ob_auto_sun = bpy.data.objects.new('AutoSun', light_auto_sun)
scene.collection.objects.link(ob_auto_sun)
ob_auto_sun.rotation_euler = (0.872665, 0.174533, 0.523599)
bpy.context.view_layer.update()
